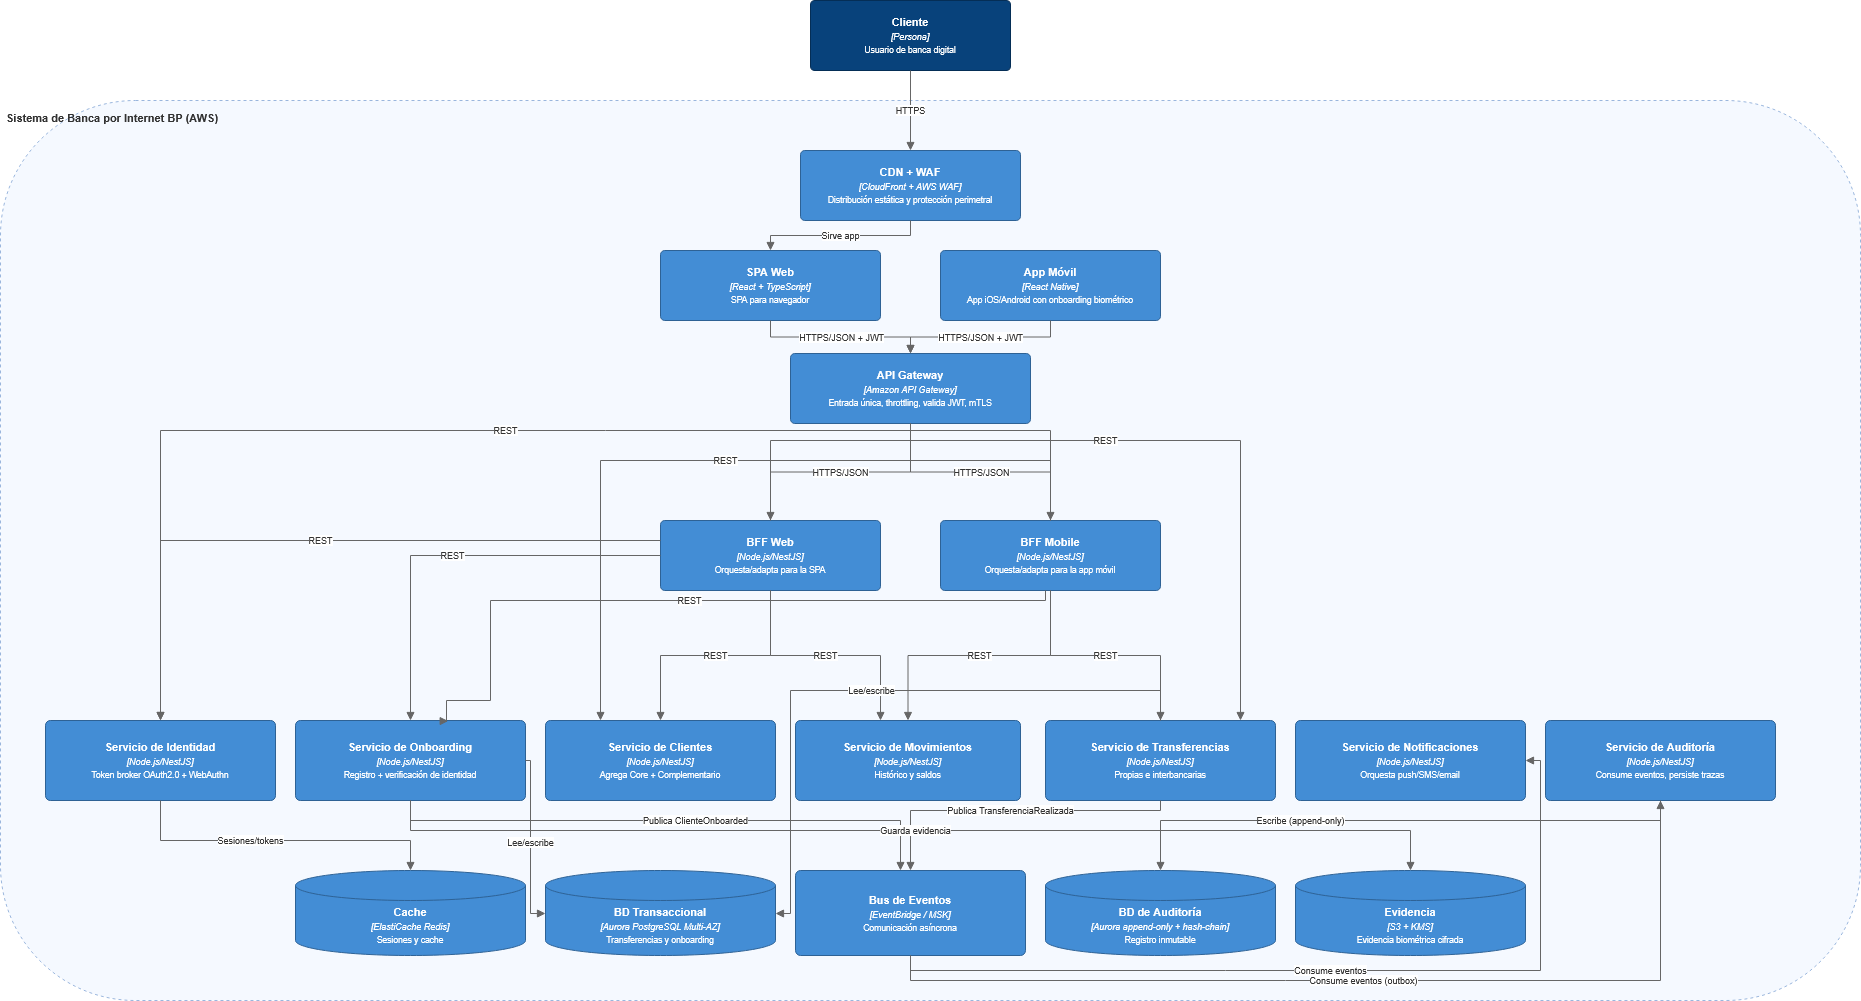

The diagram above was exported from draw.io. Its source (the exported page's mxGraphModel, read from the mxfile embedded in the PNG):
<mxGraphModel dx="1068" dy="520" grid="1" gridSize="10" guides="1" tooltips="1" connect="1" arrows="1" fold="1" page="1" pageScale="1" pageWidth="1600" pageHeight="1200" math="0" shadow="0">
  <root>
    <mxCell id="0" />
    <mxCell id="1" parent="0" />
    <mxCell id="n1018" parent="1" style="rounded=1;whiteSpace=wrap;html=1;arcSize=6;fillColor=#08427B;strokeColor=#052E56;fontColor=#FFFFFF;fontSize=11;spacing=6;verticalAlign=middle;align=center;" value="&lt;b&gt;Cliente&lt;/b&gt;&lt;br&gt;&lt;font style=&quot;font-size:9px&quot;&gt;&lt;i&gt;[Persona]&lt;/i&gt;&lt;/font&gt;&lt;br&gt;&lt;font style=&quot;font-size:8.5px&quot;&gt;Usuario de banca digital&lt;/font&gt;" vertex="1">
      <mxGeometry height="70" width="200" x="850" y="20" as="geometry" />
    </mxCell>
    <mxCell id="n1019" parent="1" style="rounded=1;whiteSpace=wrap;html=1;verticalAlign=top;align=left;fillColor=#F5F9FF;strokeColor=#9AB6DD;dashed=1;fontSize=11;fontStyle=1;fontColor=#333333;spacing=6;" value="Sistema de Banca por Internet BP (AWS)" vertex="1">
      <mxGeometry height="900" width="1860" x="40" y="120" as="geometry" />
    </mxCell>
    <mxCell id="n1020" parent="1" style="rounded=1;whiteSpace=wrap;html=1;arcSize=6;fillColor=#438DD5;strokeColor=#2E6295;fontColor=#FFFFFF;fontSize=11;spacing=6;verticalAlign=middle;align=center;" value="&lt;b&gt;CDN + WAF&lt;/b&gt;&lt;br&gt;&lt;font style=&quot;font-size:9px&quot;&gt;&lt;i&gt;[CloudFront + AWS WAF]&lt;/i&gt;&lt;/font&gt;&lt;br&gt;&lt;font style=&quot;font-size:8.5px&quot;&gt;Distribución estática y protección perimetral&lt;/font&gt;" vertex="1">
      <mxGeometry height="70" width="220" x="840" y="170" as="geometry" />
    </mxCell>
    <mxCell id="n1021" parent="1" style="rounded=1;whiteSpace=wrap;html=1;arcSize=6;fillColor=#438DD5;strokeColor=#2E6295;fontColor=#FFFFFF;fontSize=11;spacing=6;verticalAlign=middle;align=center;" value="&lt;b&gt;SPA Web&lt;/b&gt;&lt;br&gt;&lt;font style=&quot;font-size:9px&quot;&gt;&lt;i&gt;[React + TypeScript]&lt;/i&gt;&lt;/font&gt;&lt;br&gt;&lt;font style=&quot;font-size:8.5px&quot;&gt;SPA para navegador&lt;/font&gt;" vertex="1">
      <mxGeometry height="70" width="220" x="700" y="270" as="geometry" />
    </mxCell>
    <mxCell id="n1022" parent="1" style="rounded=1;whiteSpace=wrap;html=1;arcSize=6;fillColor=#438DD5;strokeColor=#2E6295;fontColor=#FFFFFF;fontSize=11;spacing=6;verticalAlign=middle;align=center;" value="&lt;b&gt;App Móvil&lt;/b&gt;&lt;br&gt;&lt;font style=&quot;font-size:9px&quot;&gt;&lt;i&gt;[React Native]&lt;/i&gt;&lt;/font&gt;&lt;br&gt;&lt;font style=&quot;font-size:8.5px&quot;&gt;App iOS/Android con onboarding biométrico&lt;/font&gt;" vertex="1">
      <mxGeometry height="70" width="220" x="980" y="270" as="geometry" />
    </mxCell>
    <mxCell id="n1023" parent="1" style="rounded=1;whiteSpace=wrap;html=1;arcSize=6;fillColor=#438DD5;strokeColor=#2E6295;fontColor=#FFFFFF;fontSize=11;spacing=6;verticalAlign=middle;align=center;" value="&lt;b&gt;API Gateway&lt;/b&gt;&lt;br&gt;&lt;font style=&quot;font-size:9px&quot;&gt;&lt;i&gt;[Amazon API Gateway]&lt;/i&gt;&lt;/font&gt;&lt;br&gt;&lt;font style=&quot;font-size:8.5px&quot;&gt;Entrada única, throttling, valida JWT, mTLS&lt;/font&gt;" vertex="1">
      <mxGeometry height="70" width="240" x="830" y="373" as="geometry" />
    </mxCell>
    <mxCell id="n1024" parent="1" style="rounded=1;whiteSpace=wrap;html=1;arcSize=6;fillColor=#438DD5;strokeColor=#2E6295;fontColor=#FFFFFF;fontSize=11;spacing=6;verticalAlign=middle;align=center;" value="&lt;b&gt;BFF Web&lt;/b&gt;&lt;br&gt;&lt;font style=&quot;font-size:9px&quot;&gt;&lt;i&gt;[Node.js/NestJS]&lt;/i&gt;&lt;/font&gt;&lt;br&gt;&lt;font style=&quot;font-size:8.5px&quot;&gt;Orquesta/adapta para la SPA&lt;/font&gt;" vertex="1">
      <mxGeometry height="70" width="220" x="700" y="540" as="geometry" />
    </mxCell>
    <mxCell id="n1025" parent="1" style="rounded=1;whiteSpace=wrap;html=1;arcSize=6;fillColor=#438DD5;strokeColor=#2E6295;fontColor=#FFFFFF;fontSize=11;spacing=6;verticalAlign=middle;align=center;" value="&lt;b&gt;BFF Mobile&lt;/b&gt;&lt;br&gt;&lt;font style=&quot;font-size:9px&quot;&gt;&lt;i&gt;[Node.js/NestJS]&lt;/i&gt;&lt;/font&gt;&lt;br&gt;&lt;font style=&quot;font-size:8.5px&quot;&gt;Orquesta/adapta para la app móvil&lt;/font&gt;" vertex="1">
      <mxGeometry height="70" width="220" x="980" y="540" as="geometry" />
    </mxCell>
    <mxCell id="n1026" parent="1" style="rounded=1;whiteSpace=wrap;html=1;arcSize=6;fillColor=#438DD5;strokeColor=#2E6295;fontColor=#FFFFFF;fontSize=11;spacing=6;verticalAlign=middle;align=center;" value="&lt;b&gt;Servicio de Identidad&lt;/b&gt;&lt;br&gt;&lt;font style=&quot;font-size:9px&quot;&gt;&lt;i&gt;[Node.js/NestJS]&lt;/i&gt;&lt;/font&gt;&lt;br&gt;&lt;font style=&quot;font-size:8.5px&quot;&gt;Token broker OAuth2.0 + WebAuthn&lt;/font&gt;" vertex="1">
      <mxGeometry height="80" width="230" x="85" y="740" as="geometry" />
    </mxCell>
    <mxCell id="n1027" parent="1" style="rounded=1;whiteSpace=wrap;html=1;arcSize=6;fillColor=#438DD5;strokeColor=#2E6295;fontColor=#FFFFFF;fontSize=11;spacing=6;verticalAlign=middle;align=center;" value="&lt;b&gt;Servicio de Onboarding&lt;/b&gt;&lt;br&gt;&lt;font style=&quot;font-size:9px&quot;&gt;&lt;i&gt;[Node.js/NestJS]&lt;/i&gt;&lt;/font&gt;&lt;br&gt;&lt;font style=&quot;font-size:8.5px&quot;&gt;Registro + verificación de identidad&lt;/font&gt;" vertex="1">
      <mxGeometry height="80" width="230" x="335" y="740" as="geometry" />
    </mxCell>
    <mxCell id="n1028" parent="1" style="rounded=1;whiteSpace=wrap;html=1;arcSize=6;fillColor=#438DD5;strokeColor=#2E6295;fontColor=#FFFFFF;fontSize=11;spacing=6;verticalAlign=middle;align=center;" value="&lt;b&gt;Servicio de Clientes&lt;/b&gt;&lt;br&gt;&lt;font style=&quot;font-size:9px&quot;&gt;&lt;i&gt;[Node.js/NestJS]&lt;/i&gt;&lt;/font&gt;&lt;br&gt;&lt;font style=&quot;font-size:8.5px&quot;&gt;Agrega Core + Complementario&lt;/font&gt;" vertex="1">
      <mxGeometry height="80" width="230" x="585" y="740" as="geometry" />
    </mxCell>
    <mxCell id="n1029" parent="1" style="rounded=1;whiteSpace=wrap;html=1;arcSize=6;fillColor=#438DD5;strokeColor=#2E6295;fontColor=#FFFFFF;fontSize=11;spacing=6;verticalAlign=middle;align=center;" value="&lt;b&gt;Servicio de Movimientos&lt;/b&gt;&lt;br&gt;&lt;font style=&quot;font-size:9px&quot;&gt;&lt;i&gt;[Node.js/NestJS]&lt;/i&gt;&lt;/font&gt;&lt;br&gt;&lt;font style=&quot;font-size:8.5px&quot;&gt;Histórico y saldos&lt;/font&gt;" vertex="1">
      <mxGeometry height="80" width="225" x="835" y="740" as="geometry" />
    </mxCell>
    <mxCell id="n1030" parent="1" style="rounded=1;whiteSpace=wrap;html=1;arcSize=6;fillColor=#438DD5;strokeColor=#2E6295;fontColor=#FFFFFF;fontSize=11;spacing=6;verticalAlign=middle;align=center;" value="&lt;b&gt;Servicio de Transferencias&lt;/b&gt;&lt;br&gt;&lt;font style=&quot;font-size:9px&quot;&gt;&lt;i&gt;[Node.js/NestJS]&lt;/i&gt;&lt;/font&gt;&lt;br&gt;&lt;font style=&quot;font-size:8.5px&quot;&gt;Propias e interbancarias&lt;/font&gt;" vertex="1">
      <mxGeometry height="80" width="230" x="1085" y="740" as="geometry" />
    </mxCell>
    <mxCell id="n1031" parent="1" style="rounded=1;whiteSpace=wrap;html=1;arcSize=6;fillColor=#438DD5;strokeColor=#2E6295;fontColor=#FFFFFF;fontSize=11;spacing=6;verticalAlign=middle;align=center;" value="&lt;b&gt;Servicio de Notificaciones&lt;/b&gt;&lt;br&gt;&lt;font style=&quot;font-size:9px&quot;&gt;&lt;i&gt;[Node.js/NestJS]&lt;/i&gt;&lt;/font&gt;&lt;br&gt;&lt;font style=&quot;font-size:8.5px&quot;&gt;Orquesta push/SMS/email&lt;/font&gt;" vertex="1">
      <mxGeometry height="80" width="230" x="1335" y="740" as="geometry" />
    </mxCell>
    <mxCell id="n1032" parent="1" style="rounded=1;whiteSpace=wrap;html=1;arcSize=6;fillColor=#438DD5;strokeColor=#2E6295;fontColor=#FFFFFF;fontSize=11;spacing=6;verticalAlign=middle;align=center;" value="&lt;b&gt;Servicio de Auditoría&lt;/b&gt;&lt;br&gt;&lt;font style=&quot;font-size:9px&quot;&gt;&lt;i&gt;[Node.js/NestJS]&lt;/i&gt;&lt;/font&gt;&lt;br&gt;&lt;font style=&quot;font-size:8.5px&quot;&gt;Consume eventos, persiste trazas&lt;/font&gt;" vertex="1">
      <mxGeometry height="80" width="230" x="1585" y="740" as="geometry" />
    </mxCell>
    <mxCell id="n1033" parent="1" style="shape=cylinder3;whiteSpace=wrap;html=1;boundedLbl=1;backgroundOutline=1;size=15;fillColor=#438DD5;strokeColor=#2E6295;fontColor=#FFFFFF;fontSize=11;" value="&lt;b&gt;Cache&lt;/b&gt;&lt;br&gt;&lt;font style=&quot;font-size:9px&quot;&gt;&lt;i&gt;[ElastiCache Redis]&lt;/i&gt;&lt;/font&gt;&lt;br&gt;&lt;font style=&quot;font-size:8.5px&quot;&gt;Sesiones y cache&lt;/font&gt;" vertex="1">
      <mxGeometry height="85" width="230" x="335" y="890" as="geometry" />
    </mxCell>
    <mxCell id="n1034" parent="1" style="shape=cylinder3;whiteSpace=wrap;html=1;boundedLbl=1;backgroundOutline=1;size=15;fillColor=#438DD5;strokeColor=#2E6295;fontColor=#FFFFFF;fontSize=11;" value="&lt;b&gt;BD Transaccional&lt;/b&gt;&lt;br&gt;&lt;font style=&quot;font-size:9px&quot;&gt;&lt;i&gt;[Aurora PostgreSQL Multi-AZ]&lt;/i&gt;&lt;/font&gt;&lt;br&gt;&lt;font style=&quot;font-size:8.5px&quot;&gt;Transferencias y onboarding&lt;/font&gt;" vertex="1">
      <mxGeometry height="85" width="230" x="585" y="890" as="geometry" />
    </mxCell>
    <mxCell id="n1035" parent="1" style="rounded=1;whiteSpace=wrap;html=1;arcSize=6;fillColor=#438DD5;strokeColor=#2E6295;fontColor=#FFFFFF;fontSize=11;spacing=6;verticalAlign=middle;align=center;" value="&lt;b&gt;Bus de Eventos&lt;/b&gt;&lt;br&gt;&lt;font style=&quot;font-size:9px&quot;&gt;&lt;i&gt;[EventBridge / MSK]&lt;/i&gt;&lt;/font&gt;&lt;br&gt;&lt;font style=&quot;font-size:8.5px&quot;&gt;Comunicación asíncrona&lt;/font&gt;" vertex="1">
      <mxGeometry height="85" width="230" x="835" y="890" as="geometry" />
    </mxCell>
    <mxCell id="n1036" parent="1" style="shape=cylinder3;whiteSpace=wrap;html=1;boundedLbl=1;backgroundOutline=1;size=15;fillColor=#438DD5;strokeColor=#2E6295;fontColor=#FFFFFF;fontSize=11;" value="&lt;b&gt;BD de Auditoría&lt;/b&gt;&lt;br&gt;&lt;font style=&quot;font-size:9px&quot;&gt;&lt;i&gt;[Aurora append-only + hash-chain]&lt;/i&gt;&lt;/font&gt;&lt;br&gt;&lt;font style=&quot;font-size:8.5px&quot;&gt;Registro inmutable&lt;/font&gt;" vertex="1">
      <mxGeometry height="85" width="230" x="1085" y="890" as="geometry" />
    </mxCell>
    <mxCell id="n1037" parent="1" style="shape=cylinder3;whiteSpace=wrap;html=1;boundedLbl=1;backgroundOutline=1;size=15;fillColor=#438DD5;strokeColor=#2E6295;fontColor=#FFFFFF;fontSize=11;" value="&lt;b&gt;Evidencia&lt;/b&gt;&lt;br&gt;&lt;font style=&quot;font-size:9px&quot;&gt;&lt;i&gt;[S3 + KMS]&lt;/i&gt;&lt;/font&gt;&lt;br&gt;&lt;font style=&quot;font-size:8.5px&quot;&gt;Evidencia biométrica cifrada&lt;/font&gt;" vertex="1">
      <mxGeometry height="85" width="230" x="1335" y="890" as="geometry" />
    </mxCell>
    <mxCell id="n1038" edge="1" parent="1" source="n1018" style="edgeStyle=orthogonalEdgeStyle;rounded=0;html=1;fontSize=9;strokeColor=#666666;fontColor=#333333;endArrow=block;endFill=1;" target="n1020" value="HTTPS">
      <mxGeometry relative="1" as="geometry" />
    </mxCell>
    <mxCell id="n1039" edge="1" parent="1" source="n1020" style="edgeStyle=orthogonalEdgeStyle;rounded=0;html=1;fontSize=9;strokeColor=#666666;fontColor=#333333;endArrow=block;endFill=1;" target="n1021" value="Sirve app">
      <mxGeometry relative="1" as="geometry" />
    </mxCell>
    <mxCell id="n1040" edge="1" parent="1" source="n1021" style="edgeStyle=orthogonalEdgeStyle;rounded=0;html=1;fontSize=9;strokeColor=#666666;fontColor=#333333;endArrow=block;endFill=1;" target="n1023" value="HTTPS/JSON + JWT">
      <mxGeometry relative="1" as="geometry" />
    </mxCell>
    <mxCell id="n1041" edge="1" parent="1" source="n1022" style="edgeStyle=orthogonalEdgeStyle;rounded=0;html=1;fontSize=9;strokeColor=#666666;fontColor=#333333;endArrow=block;endFill=1;" target="n1023" value="HTTPS/JSON + JWT">
      <mxGeometry relative="1" as="geometry" />
    </mxCell>
    <mxCell id="n1042" edge="1" parent="1" source="n1023" style="edgeStyle=orthogonalEdgeStyle;rounded=0;html=1;fontSize=9;strokeColor=#666666;fontColor=#333333;endArrow=block;endFill=1;" target="n1024" value="HTTPS/JSON">
      <mxGeometry relative="1" as="geometry" />
    </mxCell>
    <mxCell id="n1043" edge="1" parent="1" source="n1023" style="edgeStyle=orthogonalEdgeStyle;rounded=0;html=1;fontSize=9;strokeColor=#666666;fontColor=#333333;endArrow=block;endFill=1;" target="n1025" value="HTTPS/JSON">
      <mxGeometry relative="1" as="geometry" />
    </mxCell>
    <mxCell id="n1044" edge="1" parent="1" source="n1024" style="edgeStyle=orthogonalEdgeStyle;rounded=0;html=1;fontSize=9;strokeColor=#666666;fontColor=#333333;endArrow=block;endFill=1;" target="n1026" value="REST">
      <mxGeometry relative="1" as="geometry">
        <Array as="points">
          <mxPoint x="200" y="560" />
        </Array>
      </mxGeometry>
    </mxCell>
    <mxCell id="n1045" edge="1" parent="1" source="n1024" style="edgeStyle=orthogonalEdgeStyle;rounded=0;html=1;fontSize=9;strokeColor=#666666;fontColor=#333333;endArrow=block;endFill=1;" target="n1027" value="REST">
      <mxGeometry relative="1" as="geometry" />
    </mxCell>
    <mxCell id="n1046" edge="1" parent="1" source="n1024" style="edgeStyle=orthogonalEdgeStyle;rounded=0;html=1;fontSize=9;strokeColor=#666666;fontColor=#333333;endArrow=block;endFill=1;" target="n1028" value="REST">
      <mxGeometry relative="1" as="geometry" />
    </mxCell>
    <mxCell id="n1047" edge="1" parent="1" source="n1024" style="edgeStyle=orthogonalEdgeStyle;rounded=0;html=1;fontSize=9;strokeColor=#666666;fontColor=#333333;endArrow=block;endFill=1;" target="n1029" value="REST">
      <mxGeometry relative="1" as="geometry">
        <Array as="points">
          <mxPoint x="810" y="675" />
          <mxPoint x="920" y="675" />
        </Array>
      </mxGeometry>
    </mxCell>
    <mxCell id="n1048" edge="1" parent="1" source="n1024" style="edgeStyle=orthogonalEdgeStyle;rounded=0;html=1;fontSize=9;strokeColor=#666666;fontColor=#333333;endArrow=block;endFill=1;" target="n1030" value="REST">
      <mxGeometry relative="1" as="geometry">
        <Array as="points">
          <mxPoint x="810" y="460" />
          <mxPoint x="1280" y="460" />
        </Array>
      </mxGeometry>
    </mxCell>
    <mxCell id="n1049" edge="1" parent="1" source="n1025" style="edgeStyle=orthogonalEdgeStyle;rounded=0;html=1;fontSize=9;strokeColor=#666666;fontColor=#333333;endArrow=block;endFill=1;" target="n1026" value="REST">
      <mxGeometry relative="1" as="geometry">
        <Array as="points">
          <mxPoint x="1090" y="450" />
          <mxPoint x="200" y="450" />
        </Array>
      </mxGeometry>
    </mxCell>
    <mxCell id="n1050" edge="1" parent="1" style="edgeStyle=orthogonalEdgeStyle;rounded=0;html=1;fontSize=9;strokeColor=#666666;fontColor=#333333;endArrow=block;endFill=1;entryX=0.664;entryY=0.006;entryDx=0;entryDy=0;entryPerimeter=0;" target="n1027" value="REST">
      <mxGeometry relative="1" as="geometry">
        <Array as="points">
          <mxPoint x="1085" y="620" />
          <mxPoint x="530" y="620" />
          <mxPoint x="530" y="720" />
          <mxPoint x="486" y="720" />
          <mxPoint x="486" y="741" />
        </Array>
        <mxPoint x="1085" y="610" as="sourcePoint" />
        <mxPoint x="486.1100000000001" y="778" as="targetPoint" />
      </mxGeometry>
    </mxCell>
    <mxCell id="n1051" edge="1" parent="1" source="n1025" style="edgeStyle=orthogonalEdgeStyle;rounded=0;html=1;fontSize=9;strokeColor=#666666;fontColor=#333333;endArrow=block;endFill=1;" target="n1028" value="REST">
      <mxGeometry relative="1" as="geometry">
        <Array as="points">
          <mxPoint x="1090" y="480" />
          <mxPoint x="640" y="480" />
        </Array>
      </mxGeometry>
    </mxCell>
    <mxCell id="n1052" edge="1" parent="1" source="n1025" style="edgeStyle=orthogonalEdgeStyle;rounded=0;html=1;fontSize=9;strokeColor=#666666;fontColor=#333333;endArrow=block;endFill=1;" target="n1029" value="REST">
      <mxGeometry relative="1" as="geometry" />
    </mxCell>
    <mxCell id="n1053" edge="1" parent="1" source="n1025" style="edgeStyle=orthogonalEdgeStyle;rounded=0;html=1;fontSize=9;strokeColor=#666666;fontColor=#333333;endArrow=block;endFill=1;" target="n1030" value="REST">
      <mxGeometry relative="1" as="geometry" />
    </mxCell>
    <mxCell id="n1054" edge="1" parent="1" source="n1030" style="edgeStyle=orthogonalEdgeStyle;rounded=0;html=1;fontSize=9;strokeColor=#666666;fontColor=#333333;endArrow=block;endFill=1;" target="n1035" value="Publica TransferenciaRealizada">
      <mxGeometry relative="1" as="geometry">
        <Array as="points">
          <mxPoint x="1200" y="830" />
          <mxPoint x="950" y="830" />
        </Array>
      </mxGeometry>
    </mxCell>
    <mxCell id="n1055" edge="1" parent="1" source="n1027" style="edgeStyle=orthogonalEdgeStyle;rounded=0;html=1;fontSize=9;strokeColor=#666666;fontColor=#333333;endArrow=block;endFill=1;" target="n1035" value="Publica ClienteOnboarded">
      <mxGeometry relative="1" x="0.0877" as="geometry">
        <mxPoint as="offset" />
        <Array as="points">
          <mxPoint x="450" y="840" />
          <mxPoint x="940" y="840" />
        </Array>
      </mxGeometry>
    </mxCell>
    <mxCell id="n1056" edge="1" parent="1" source="n1035" style="edgeStyle=orthogonalEdgeStyle;rounded=0;html=1;fontSize=9;strokeColor=#666666;fontColor=#333333;endArrow=block;endFill=1;" target="n1031" value="Consume eventos">
      <mxGeometry relative="1" as="geometry">
        <Array as="points">
          <mxPoint x="950" y="990" />
          <mxPoint x="1580" y="990" />
          <mxPoint x="1580" y="780" />
        </Array>
      </mxGeometry>
    </mxCell>
    <mxCell id="n1057" edge="1" parent="1" source="n1035" style="edgeStyle=orthogonalEdgeStyle;rounded=0;html=1;fontSize=9;strokeColor=#666666;fontColor=#333333;endArrow=block;endFill=1;" target="n1032" value="Consume eventos (outbox)">
      <mxGeometry relative="1" as="geometry">
        <Array as="points">
          <mxPoint x="950" y="1000" />
          <mxPoint x="1700" y="1000" />
        </Array>
      </mxGeometry>
    </mxCell>
    <mxCell id="n1058" edge="1" parent="1" source="n1026" style="edgeStyle=orthogonalEdgeStyle;rounded=0;html=1;fontSize=9;strokeColor=#666666;fontColor=#333333;endArrow=block;endFill=1;" target="n1033" value="Sesiones/tokens">
      <mxGeometry relative="1" x="-0.1875" as="geometry">
        <mxPoint as="offset" />
        <Array as="points">
          <mxPoint x="200" y="860" />
          <mxPoint x="450" y="860" />
        </Array>
      </mxGeometry>
    </mxCell>
    <mxCell id="n1059" edge="1" parent="1" source="n1030" style="edgeStyle=orthogonalEdgeStyle;rounded=0;html=1;fontSize=9;strokeColor=#666666;fontColor=#333333;endArrow=block;endFill=1;" target="n1034" value="Lee/escribe">
      <mxGeometry relative="1" as="geometry">
        <Array as="points">
          <mxPoint x="1200" y="710" />
          <mxPoint x="830" y="710" />
          <mxPoint x="830" y="933" />
        </Array>
      </mxGeometry>
    </mxCell>
    <mxCell id="n1060" edge="1" parent="1" source="n1027" style="edgeStyle=orthogonalEdgeStyle;rounded=0;html=1;fontSize=9;strokeColor=#666666;fontColor=#333333;endArrow=block;endFill=1;" target="n1034" value="Lee/escribe">
      <mxGeometry relative="1" as="geometry">
        <Array as="points">
          <mxPoint x="570" y="780" />
          <mxPoint x="570" y="933" />
        </Array>
      </mxGeometry>
    </mxCell>
    <mxCell id="n1061" edge="1" parent="1" source="n1027" style="edgeStyle=orthogonalEdgeStyle;rounded=0;html=1;fontSize=9;strokeColor=#666666;fontColor=#333333;endArrow=block;endFill=1;" target="n1037" value="Guarda evidencia">
      <mxGeometry relative="1" as="geometry">
        <Array as="points">
          <mxPoint x="450" y="850" />
          <mxPoint x="1450" y="850" />
        </Array>
      </mxGeometry>
    </mxCell>
    <mxCell id="n1062" edge="1" parent="1" source="n1032" style="edgeStyle=orthogonalEdgeStyle;rounded=0;html=1;fontSize=9;strokeColor=#666666;fontColor=#333333;endArrow=block;endFill=1;" target="n1036" value="Escribe (append-only)">
      <mxGeometry relative="1" x="0.3333" as="geometry">
        <mxPoint as="offset" />
        <Array as="points">
          <mxPoint x="1700" y="840" />
          <mxPoint x="1200" y="840" />
        </Array>
      </mxGeometry>
    </mxCell>
  </root>
</mxGraphModel>